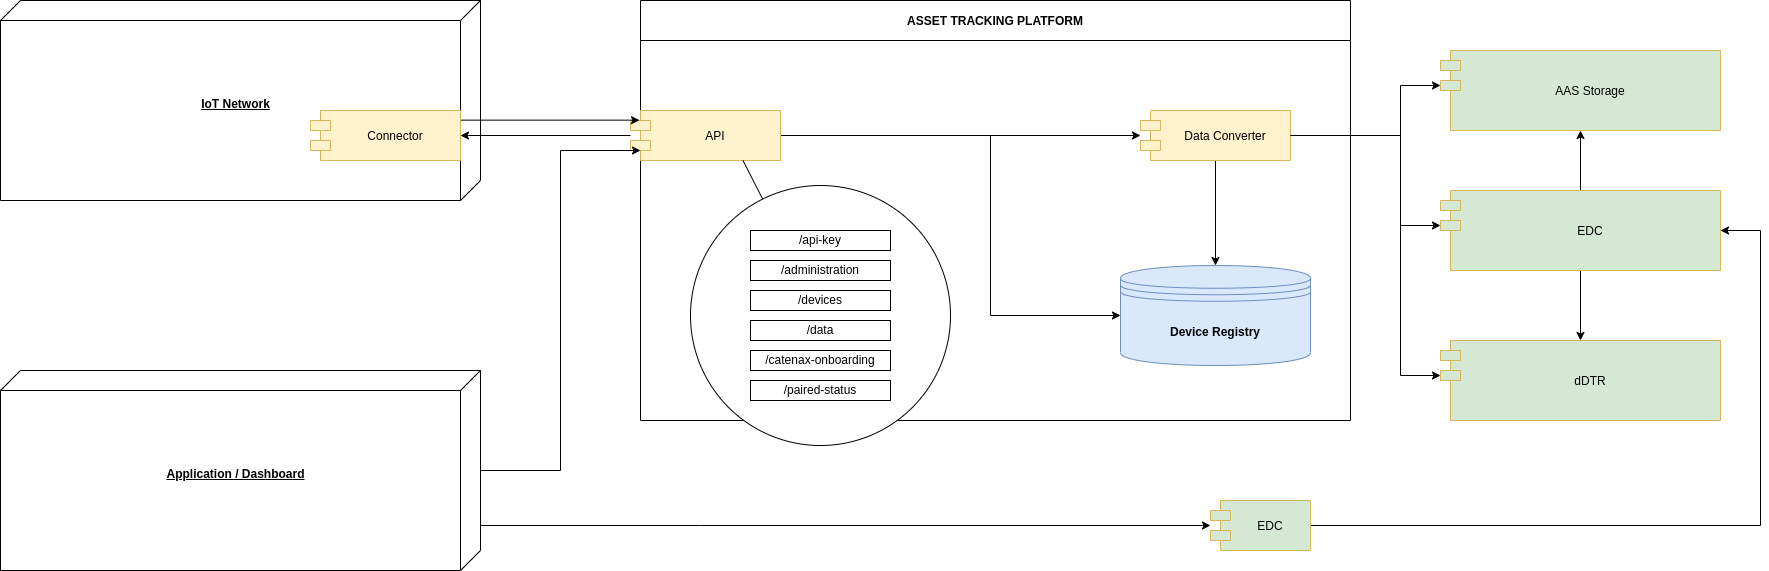

The diagram above was exported from draw.io. Its source (the exported page's mxGraphModel, read from the mxfile embedded in the PNG):
<mxGraphModel dx="2767" dy="934" grid="1" gridSize="10" guides="1" tooltips="1" connect="1" arrows="1" fold="1" page="0" pageScale="1" pageWidth="827" pageHeight="1169" math="0" shadow="0">
  <root>
    <mxCell id="0" />
    <mxCell id="1" parent="0" />
    <mxCell id="k3GBjhoubvmTDzGs0sc_-1" value="ASSET TRACKING PLATFORM" style="swimlane;startSize=40;" parent="1" vertex="1">
      <mxGeometry x="-360" y="170" width="710" height="420" as="geometry" />
    </mxCell>
    <mxCell id="TtFcHyFu-IFGNgQDHTH2-8" value="" style="ellipse;whiteSpace=wrap;html=1;aspect=fixed;" parent="k3GBjhoubvmTDzGs0sc_-1" vertex="1">
      <mxGeometry x="50" y="185" width="260" height="260" as="geometry" />
    </mxCell>
    <mxCell id="TtFcHyFu-IFGNgQDHTH2-6" style="edgeStyle=orthogonalEdgeStyle;rounded=0;orthogonalLoop=1;jettySize=auto;html=1;" parent="k3GBjhoubvmTDzGs0sc_-1" source="k3GBjhoubvmTDzGs0sc_-3" target="fUyr7ZW6OXmZfDVLZjGW-5" edge="1">
      <mxGeometry relative="1" as="geometry" />
    </mxCell>
    <mxCell id="TtFcHyFu-IFGNgQDHTH2-7" style="edgeStyle=orthogonalEdgeStyle;rounded=0;orthogonalLoop=1;jettySize=auto;html=1;entryX=0;entryY=0.5;entryDx=0;entryDy=0;" parent="k3GBjhoubvmTDzGs0sc_-1" source="k3GBjhoubvmTDzGs0sc_-3" target="k3GBjhoubvmTDzGs0sc_-37" edge="1">
      <mxGeometry relative="1" as="geometry">
        <Array as="points">
          <mxPoint x="350" y="135" />
          <mxPoint x="350" y="315" />
        </Array>
      </mxGeometry>
    </mxCell>
    <mxCell id="k3GBjhoubvmTDzGs0sc_-3" value="API" style="shape=module;align=left;spacingLeft=20;align=center;verticalAlign=middle;fillColor=#fff2cc;strokeColor=#d6b656;" parent="k3GBjhoubvmTDzGs0sc_-1" vertex="1">
      <mxGeometry x="-10" y="110" width="150" height="50" as="geometry" />
    </mxCell>
    <mxCell id="k3GBjhoubvmTDzGs0sc_-37" value="&lt;b&gt;Device Registry&lt;/b&gt;" style="shape=datastore;whiteSpace=wrap;html=1;verticalAlign=middle;align=center;spacingTop=0;fillColor=#dae8fc;strokeColor=#6c8ebf;" parent="k3GBjhoubvmTDzGs0sc_-1" vertex="1">
      <mxGeometry x="480" y="265" width="190" height="100" as="geometry" />
    </mxCell>
    <mxCell id="fUyr7ZW6OXmZfDVLZjGW-16" style="edgeStyle=orthogonalEdgeStyle;rounded=0;orthogonalLoop=1;jettySize=auto;html=1;entryX=0.5;entryY=0;entryDx=0;entryDy=0;" parent="k3GBjhoubvmTDzGs0sc_-1" source="fUyr7ZW6OXmZfDVLZjGW-5" target="k3GBjhoubvmTDzGs0sc_-37" edge="1">
      <mxGeometry relative="1" as="geometry" />
    </mxCell>
    <mxCell id="fUyr7ZW6OXmZfDVLZjGW-5" value="Data Converter" style="shape=module;align=left;spacingLeft=20;align=center;verticalAlign=middle;fillColor=#fff2cc;strokeColor=#d6b656;" parent="k3GBjhoubvmTDzGs0sc_-1" vertex="1">
      <mxGeometry x="500" y="110" width="150" height="50" as="geometry" />
    </mxCell>
    <mxCell id="k3GBjhoubvmTDzGs0sc_-5" value="/administration" style="rounded=0;whiteSpace=wrap;html=1;" parent="k3GBjhoubvmTDzGs0sc_-1" vertex="1">
      <mxGeometry x="110" y="260" width="140" height="20" as="geometry" />
    </mxCell>
    <mxCell id="k3GBjhoubvmTDzGs0sc_-4" value="/devices" style="rounded=0;whiteSpace=wrap;html=1;" parent="k3GBjhoubvmTDzGs0sc_-1" vertex="1">
      <mxGeometry x="110" y="290" width="140" height="20" as="geometry" />
    </mxCell>
    <mxCell id="TtFcHyFu-IFGNgQDHTH2-1" value="/api-key" style="rounded=0;whiteSpace=wrap;html=1;" parent="k3GBjhoubvmTDzGs0sc_-1" vertex="1">
      <mxGeometry x="110" y="230" width="140" height="20" as="geometry" />
    </mxCell>
    <mxCell id="TtFcHyFu-IFGNgQDHTH2-2" value="/data" style="rounded=0;whiteSpace=wrap;html=1;" parent="k3GBjhoubvmTDzGs0sc_-1" vertex="1">
      <mxGeometry x="110" y="320" width="140" height="20" as="geometry" />
    </mxCell>
    <mxCell id="TtFcHyFu-IFGNgQDHTH2-3" value="/catenax-onboarding" style="rounded=0;whiteSpace=wrap;html=1;" parent="k3GBjhoubvmTDzGs0sc_-1" vertex="1">
      <mxGeometry x="110" y="350" width="140" height="20" as="geometry" />
    </mxCell>
    <mxCell id="TtFcHyFu-IFGNgQDHTH2-4" value="/paired-status" style="rounded=0;whiteSpace=wrap;html=1;" parent="k3GBjhoubvmTDzGs0sc_-1" vertex="1">
      <mxGeometry x="110" y="380" width="140" height="20" as="geometry" />
    </mxCell>
    <mxCell id="TtFcHyFu-IFGNgQDHTH2-9" value="" style="endArrow=none;html=1;rounded=0;entryX=0.75;entryY=1;entryDx=0;entryDy=0;" parent="k3GBjhoubvmTDzGs0sc_-1" source="TtFcHyFu-IFGNgQDHTH2-8" target="k3GBjhoubvmTDzGs0sc_-3" edge="1">
      <mxGeometry width="50" height="50" relative="1" as="geometry">
        <mxPoint x="610" y="160" as="sourcePoint" />
        <mxPoint x="660" y="110" as="targetPoint" />
      </mxGeometry>
    </mxCell>
    <mxCell id="k3GBjhoubvmTDzGs0sc_-46" value="&lt;b&gt;IoT Network&lt;/b&gt;" style="verticalAlign=middle;align=center;spacingTop=8;spacingLeft=2;spacingRight=12;shape=cube;size=20;direction=south;fontStyle=4;html=1;" parent="1" vertex="1">
      <mxGeometry x="-1000" y="170" width="480" height="200" as="geometry" />
    </mxCell>
    <mxCell id="TtFcHyFu-IFGNgQDHTH2-12" style="edgeStyle=orthogonalEdgeStyle;rounded=0;orthogonalLoop=1;jettySize=auto;html=1;entryX=0.06;entryY=0.193;entryDx=0;entryDy=0;entryPerimeter=0;" parent="1" source="k3GBjhoubvmTDzGs0sc_-48" target="k3GBjhoubvmTDzGs0sc_-3" edge="1">
      <mxGeometry relative="1" as="geometry">
        <Array as="points">
          <mxPoint x="-361" y="290" />
        </Array>
      </mxGeometry>
    </mxCell>
    <mxCell id="k3GBjhoubvmTDzGs0sc_-48" value="Connector" style="shape=module;align=left;spacingLeft=20;align=center;verticalAlign=middle;fillColor=#fff2cc;strokeColor=#d6b656;" parent="1" vertex="1">
      <mxGeometry x="-690" y="280" width="150" height="50" as="geometry" />
    </mxCell>
    <mxCell id="fUyr7ZW6OXmZfDVLZjGW-10" value="dDTR" style="shape=module;align=left;spacingLeft=20;align=center;verticalAlign=middle;fillColor=#D5E8D4;strokeColor=#d6b656;" parent="1" vertex="1">
      <mxGeometry x="440" y="510" width="280" height="80" as="geometry" />
    </mxCell>
    <mxCell id="fUyr7ZW6OXmZfDVLZjGW-46" style="edgeStyle=orthogonalEdgeStyle;rounded=0;orthogonalLoop=1;jettySize=auto;html=1;entryX=0.5;entryY=0;entryDx=0;entryDy=0;" parent="1" source="fUyr7ZW6OXmZfDVLZjGW-11" target="fUyr7ZW6OXmZfDVLZjGW-10" edge="1">
      <mxGeometry relative="1" as="geometry" />
    </mxCell>
    <mxCell id="fUyr7ZW6OXmZfDVLZjGW-47" style="edgeStyle=orthogonalEdgeStyle;rounded=0;orthogonalLoop=1;jettySize=auto;html=1;entryX=0.5;entryY=1;entryDx=0;entryDy=0;" parent="1" source="fUyr7ZW6OXmZfDVLZjGW-11" target="fUyr7ZW6OXmZfDVLZjGW-12" edge="1">
      <mxGeometry relative="1" as="geometry" />
    </mxCell>
    <mxCell id="fUyr7ZW6OXmZfDVLZjGW-11" value="EDC" style="shape=module;align=left;spacingLeft=20;align=center;verticalAlign=middle;fillColor=#D5E8D4;strokeColor=#d6b656;" parent="1" vertex="1">
      <mxGeometry x="440" y="360" width="280" height="80" as="geometry" />
    </mxCell>
    <mxCell id="fUyr7ZW6OXmZfDVLZjGW-12" value="AAS Storage" style="shape=module;align=left;spacingLeft=20;align=center;verticalAlign=middle;fillColor=#D5E8D4;strokeColor=#d6b656;" parent="1" vertex="1">
      <mxGeometry x="440" y="220" width="280" height="80" as="geometry" />
    </mxCell>
    <mxCell id="fUyr7ZW6OXmZfDVLZjGW-13" style="edgeStyle=orthogonalEdgeStyle;rounded=0;orthogonalLoop=1;jettySize=auto;html=1;entryX=0;entryY=0;entryDx=0;entryDy=35;entryPerimeter=0;" parent="1" source="fUyr7ZW6OXmZfDVLZjGW-5" target="fUyr7ZW6OXmZfDVLZjGW-12" edge="1">
      <mxGeometry relative="1" as="geometry">
        <Array as="points">
          <mxPoint x="400" y="305" />
          <mxPoint x="400" y="255" />
        </Array>
      </mxGeometry>
    </mxCell>
    <mxCell id="fUyr7ZW6OXmZfDVLZjGW-14" style="edgeStyle=orthogonalEdgeStyle;rounded=0;orthogonalLoop=1;jettySize=auto;html=1;entryX=0;entryY=0;entryDx=0;entryDy=35;entryPerimeter=0;" parent="1" source="fUyr7ZW6OXmZfDVLZjGW-5" target="fUyr7ZW6OXmZfDVLZjGW-11" edge="1">
      <mxGeometry relative="1" as="geometry">
        <Array as="points">
          <mxPoint x="400" y="305" />
          <mxPoint x="400" y="395" />
        </Array>
      </mxGeometry>
    </mxCell>
    <mxCell id="fUyr7ZW6OXmZfDVLZjGW-15" style="edgeStyle=orthogonalEdgeStyle;rounded=0;orthogonalLoop=1;jettySize=auto;html=1;entryX=0;entryY=0;entryDx=0;entryDy=35;entryPerimeter=0;" parent="1" source="fUyr7ZW6OXmZfDVLZjGW-5" target="fUyr7ZW6OXmZfDVLZjGW-10" edge="1">
      <mxGeometry relative="1" as="geometry">
        <Array as="points">
          <mxPoint x="400" y="305" />
          <mxPoint x="400" y="545" />
        </Array>
      </mxGeometry>
    </mxCell>
    <mxCell id="fUyr7ZW6OXmZfDVLZjGW-42" style="edgeStyle=orthogonalEdgeStyle;rounded=0;orthogonalLoop=1;jettySize=auto;html=1;" parent="1" source="fUyr7ZW6OXmZfDVLZjGW-36" target="fUyr7ZW6OXmZfDVLZjGW-41" edge="1">
      <mxGeometry relative="1" as="geometry">
        <Array as="points">
          <mxPoint x="-300" y="695" />
          <mxPoint x="-300" y="695" />
        </Array>
      </mxGeometry>
    </mxCell>
    <mxCell id="TtFcHyFu-IFGNgQDHTH2-14" style="edgeStyle=orthogonalEdgeStyle;rounded=0;orthogonalLoop=1;jettySize=auto;html=1;" parent="1" source="fUyr7ZW6OXmZfDVLZjGW-36" edge="1">
      <mxGeometry relative="1" as="geometry">
        <mxPoint x="-360" y="320" as="targetPoint" />
        <Array as="points">
          <mxPoint x="-440" y="640" />
          <mxPoint x="-440" y="320" />
        </Array>
      </mxGeometry>
    </mxCell>
    <mxCell id="fUyr7ZW6OXmZfDVLZjGW-36" value="&lt;b&gt;Application / Dashboard&lt;/b&gt;" style="verticalAlign=middle;align=center;spacingTop=8;spacingLeft=2;spacingRight=12;shape=cube;size=20;direction=south;fontStyle=4;html=1;" parent="1" vertex="1">
      <mxGeometry x="-1000" y="540" width="480" height="200" as="geometry" />
    </mxCell>
    <mxCell id="fUyr7ZW6OXmZfDVLZjGW-43" style="edgeStyle=orthogonalEdgeStyle;rounded=0;orthogonalLoop=1;jettySize=auto;html=1;entryX=1;entryY=0.5;entryDx=0;entryDy=0;" parent="1" source="fUyr7ZW6OXmZfDVLZjGW-41" target="fUyr7ZW6OXmZfDVLZjGW-11" edge="1">
      <mxGeometry relative="1" as="geometry">
        <Array as="points">
          <mxPoint x="760" y="695" />
          <mxPoint x="760" y="400" />
        </Array>
      </mxGeometry>
    </mxCell>
    <mxCell id="fUyr7ZW6OXmZfDVLZjGW-41" value="EDC" style="shape=module;align=left;spacingLeft=20;align=center;verticalAlign=middle;fillColor=#D5E8D4;strokeColor=#d6b656;" parent="1" vertex="1">
      <mxGeometry x="210" y="670" width="100" height="50" as="geometry" />
    </mxCell>
    <mxCell id="TtFcHyFu-IFGNgQDHTH2-16" style="edgeStyle=orthogonalEdgeStyle;rounded=0;orthogonalLoop=1;jettySize=auto;html=1;" parent="1" source="k3GBjhoubvmTDzGs0sc_-3" target="k3GBjhoubvmTDzGs0sc_-48" edge="1">
      <mxGeometry relative="1" as="geometry" />
    </mxCell>
  </root>
</mxGraphModel>